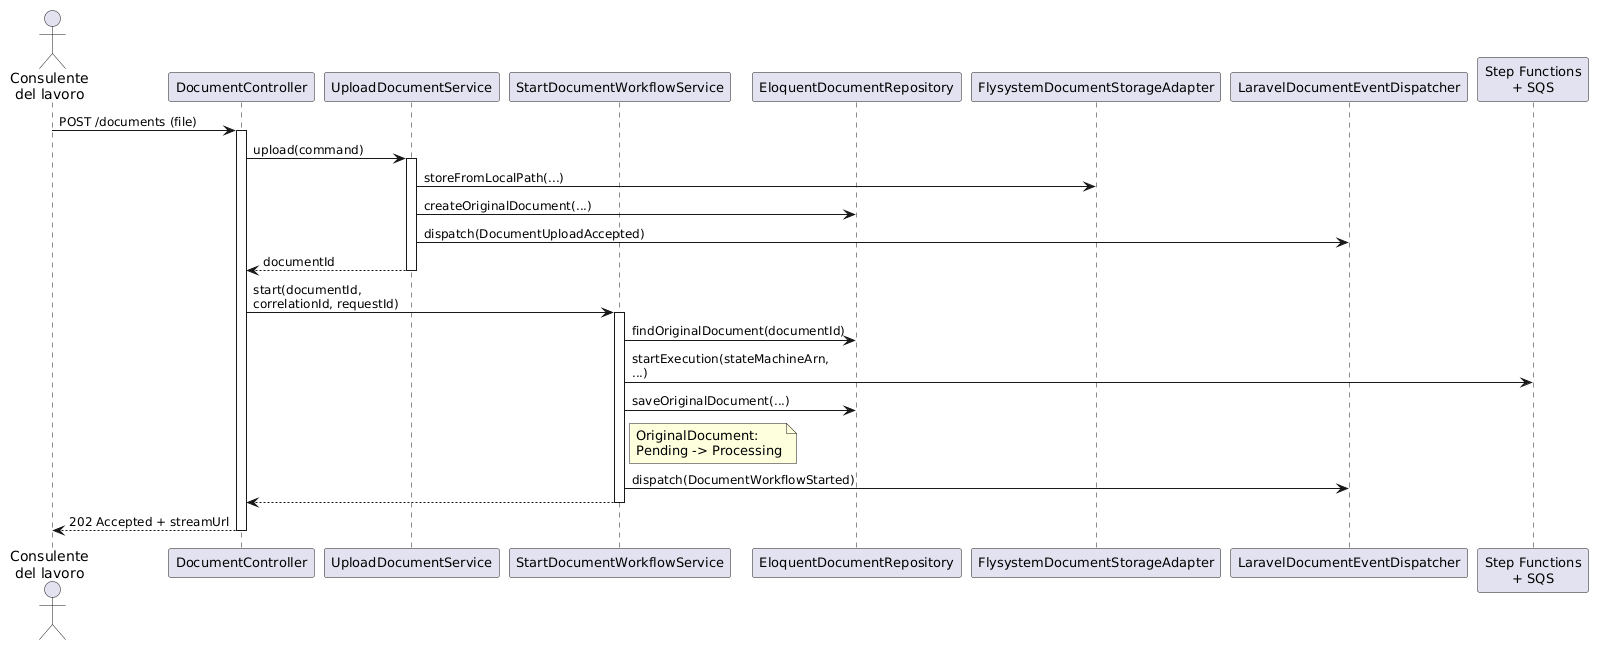

The diagram above was rendered by PlantUML. Its source (embedded in the PNG):
@startuml
skinparam sequenceFontSize 13
skinparam sequenceParticipantFontSize 13
skinparam sequenceArrowFontSize 12
skinparam shadowing false
skinparam maxMessageSize 180

actor "Consulente\ndel lavoro" as Utente
participant "DocumentController" as Controller
participant "UploadDocumentService" as Upload
participant "StartDocumentWorkflowService" as StartWF
participant "EloquentDocumentRepository" as Repo
participant "FlysystemDocumentStorageAdapter" as Storage
participant "LaravelDocumentEventDispatcher" as EventDispatcher
participant "Step Functions\n+ SQS" as StepFn

Utente -> Controller: POST /documents (file)
activate Controller
Controller -> Upload: upload(command)
activate Upload
Upload -> Storage: storeFromLocalPath(...)
Upload -> Repo: createOriginalDocument(...)
Upload -> EventDispatcher: dispatch(DocumentUploadAccepted)
Upload --> Controller: documentId
deactivate Upload
Controller -> StartWF: start(documentId, correlationId, requestId)
activate StartWF
StartWF -> Repo: findOriginalDocument(documentId)
StartWF -> StepFn: startExecution(stateMachineArn, ...)
StartWF -> Repo: saveOriginalDocument(...)
note right of StartWF: OriginalDocument:\nPending -> Processing
StartWF -> EventDispatcher: dispatch(DocumentWorkflowStarted)
StartWF --> Controller
deactivate StartWF
Controller --> Utente: 202 Accepted + streamUrl
deactivate Controller
@enduml